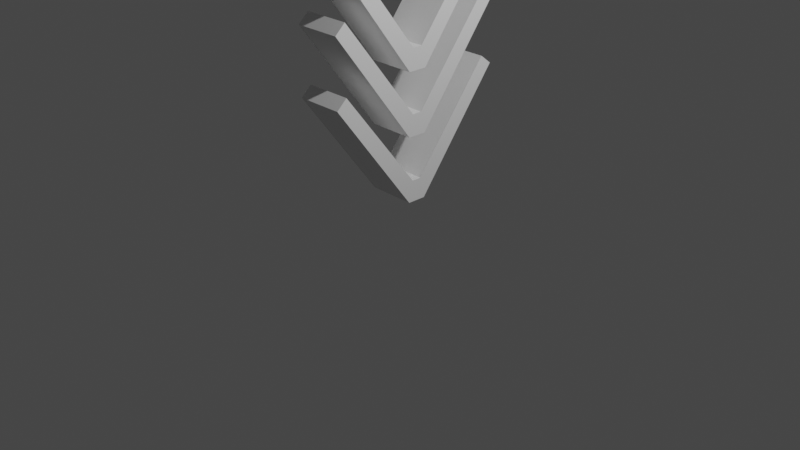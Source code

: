 # Source: PowerUp.blend  (saved by Blender 2.82.7; exported with 4.5.12 LTS)
import bpy
from mathutils import Matrix  # noqa: F401  (used for matrix-valued properties, if any)

bpy.ops.wm.read_factory_settings(use_empty=True)
scene = bpy.context.scene
scene.name = 'Scene'

# ---- collections
col_collection = bpy.data.collections.new('Collection'); scene.collection.children.link(col_collection)

# ---- materials (node trees are filled in below, after node groups)
mat_material = bpy.data.materials.new('Material')
mat_material.alpha_threshold = 0.0
mat_material.use_transparent_shadow = False
mat_material.line_color = (0.0, 0.0, 0.0, 1.0)

# ---- material node trees
mat_material.use_nodes = True; mat_material.node_tree.nodes.clear()
_N = mat_material.node_tree.nodes; _L = mat_material.node_tree.links
n0 = _N.new('ShaderNodeOutputMaterial'); n0.name = 'Material Output'; n0.location = (300, 300)
n1 = _N.new('ShaderNodeBsdfPrincipled'); n1.name = 'Principled BSDF'; n1.location = (10, 300)
n1.distribution = 'GGX'
n1.subsurface_method = 'BURLEY'
n1.inputs[2].default_value = 0.4
n1.inputs[3].default_value = 1.45
n1.inputs[27].default_value = (0.0, 0.0, 0.0, 1.0)
n1.inputs[28].default_value = 1.0
_L.new(n1.outputs[0], n0.inputs[0])
n0.is_active_output = True

# ---- world
world_world = bpy.data.worlds.new('World'); scene.world = world_world
world_world.use_nodes = True; world_world.node_tree.nodes.clear()
_N = world_world.node_tree.nodes; _L = world_world.node_tree.links
n0 = _N.new('ShaderNodeOutputWorld'); n0.name = 'World Output'; n0.location = (300, 300)
n1 = _N.new('ShaderNodeBackground'); n1.name = 'Background'; n1.location = (10, 300)
n1.inputs[0].default_value = (0.05088, 0.05088, 0.05088, 1.0)
_L.new(n1.outputs[0], n0.inputs[0])
n0.is_active_output = True
world_world.color = (0.05088, 0.05088, 0.05088)
world_world.use_sun_shadow = False
world_world.sun_shadow_jitter_overblur = 0.0

# ---- cameras
cam_camera = bpy.data.cameras.new('Camera')
cam_camera.clip_end = 100.0
cam_camera.ortho_scale = 7.314

# ---- lights
light_light = bpy.data.lights.new('Light', 'POINT')
light_light.transmission_factor = 0.0
light_light.energy = 1000.0
light_light.shadow_soft_size = 0.1
light_light.shadow_maximum_resolution = 0.006
light_light.use_absolute_resolution = True

# ---- meshes
me_cube = bpy.data.meshes.new('Cube')
me_cube.from_pydata([(1.0, 0.03906, -1.0), (1.0, -0.09917, -1.0), (-1.0, 0.03906, -1.0), (-1.0, -0.09917, -1.0), (1.0, -0.715, 0.7314), (-1.0, -0.715, 0.7314), (1.0, 0.6658, 0.7446), (-1.0, 0.6658, 0.7446), (1.0, -0.06755, -0.6696), (1.0, -0.6393, 0.8812), (-1.0, -0.6393, 0.8812), (-1.0, -0.06755, -0.6696), (1.0, 0.579, 0.8864), (1.0, 0.004095, -0.6696), (-1.0, 0.004095, -0.6696), (-1.0, 0.579, 0.8864)], [], [(2, 0, 1, 3), (1, 4, 5, 3), (3, 5, 10, 11, 14, 15, 7, 2), (2, 7, 6, 0), (0, 6, 12, 13, 8, 9, 4, 1), (9, 10, 5, 4), (8, 11, 10, 9), (13, 14, 11, 8), (14, 13, 12, 15), (15, 12, 6, 7)])
_uv = me_cube.uv_layers.new(name='UVMap')
_uv.uv.foreach_set('vector', [0.125, 0.5, 0.375, 0.5, 0.375, 0.75, 0.125, 0.75, 0.375, 0.75, 0.6182, 0.75, 0.6182, 1.0, 0.375, 1.0, 0.375, 0.0, 0.6182, 0.0, 0.6205, 0.002492, 0.625, 0.02527, 0.625, 0.2409, 0.6224, 0.2465, 0.6193, 0.25, 0.375, 0.25, 0.375, 0.25, 0.6193, 0.25, 0.6193, 0.5, 0.375, 0.5, 0.375, 0.5, 0.6193, 0.5, 0.6224, 0.5035, 0.625, 0.5091, 0.625, 0.7247, 0.6205, 0.7475, 0.6182, 0.75, 0.375, 0.75, 0.625, 0.7475, 0.875, 0.7475, 0.875, 0.75, 0.625, 0.75, 0.625, 0.7247, 0.875, 0.7247, 0.875, 0.7475, 0.625, 0.7475, 0.625, 0.5091, 0.875, 0.5091, 0.875, 0.7247, 0.625, 0.7247, 0.875, 0.5091, 0.625, 0.5091, 0.625, 0.5035, 0.875, 0.5035, 0.875, 0.5035, 0.625, 0.5035, 0.625, 0.5, 0.875, 0.5])
me_cube.materials.append(mat_material)
me_cube.use_remesh_preserve_volume = False
me_cube.use_remesh_preserve_attributes = False
me_cube.use_mirror_vertex_groups = False
me_cube.update()
me_cube_003 = bpy.data.meshes.new('Cube.003')
me_cube_003.from_pydata([(1.0, 0.03906, -1.0), (1.0, -0.09917, -1.0), (-1.0, 0.03906, -1.0), (-1.0, -0.09917, -1.0), (1.0, -0.715, 0.7314), (-1.0, -0.715, 0.7314), (1.0, 0.6658, 0.7446), (-1.0, 0.6658, 0.7446), (1.0, -0.06755, -0.6696), (1.0, -0.6393, 0.8812), (-1.0, -0.6393, 0.8812), (-1.0, -0.06755, -0.6696), (1.0, 0.579, 0.8864), (1.0, 0.004095, -0.6696), (-1.0, 0.004095, -0.6696), (-1.0, 0.579, 0.8864)], [], [(2, 0, 1, 3), (1, 4, 5, 3), (3, 5, 10, 11, 14, 15, 7, 2), (2, 7, 6, 0), (0, 6, 12, 13, 8, 9, 4, 1), (9, 10, 5, 4), (8, 11, 10, 9), (13, 14, 11, 8), (14, 13, 12, 15), (15, 12, 6, 7)])
_uv = me_cube_003.uv_layers.new(name='UVMap')
_uv.uv.foreach_set('vector', [0.125, 0.5, 0.375, 0.5, 0.375, 0.75, 0.125, 0.75, 0.375, 0.75, 0.6182, 0.75, 0.6182, 1.0, 0.375, 1.0, 0.375, 0.0, 0.6182, 0.0, 0.6205, 0.002492, 0.625, 0.02527, 0.625, 0.2409, 0.6224, 0.2465, 0.6193, 0.25, 0.375, 0.25, 0.375, 0.25, 0.6193, 0.25, 0.6193, 0.5, 0.375, 0.5, 0.375, 0.5, 0.6193, 0.5, 0.6224, 0.5035, 0.625, 0.5091, 0.625, 0.7247, 0.6205, 0.7475, 0.6182, 0.75, 0.375, 0.75, 0.625, 0.7475, 0.875, 0.7475, 0.875, 0.75, 0.625, 0.75, 0.625, 0.7247, 0.875, 0.7247, 0.875, 0.7475, 0.625, 0.7475, 0.625, 0.5091, 0.875, 0.5091, 0.875, 0.7247, 0.625, 0.7247, 0.875, 0.5091, 0.625, 0.5091, 0.625, 0.5035, 0.875, 0.5035, 0.875, 0.5035, 0.625, 0.5035, 0.625, 0.5, 0.875, 0.5])
me_cube_003.materials.append(mat_material)
me_cube_003.use_remesh_preserve_volume = False
me_cube_003.use_remesh_preserve_attributes = False
me_cube_003.use_mirror_vertex_groups = False
me_cube_003.update()
me_cube_004 = bpy.data.meshes.new('Cube.004')
me_cube_004.from_pydata([(1.0, 0.03906, -1.0), (1.0, -0.09917, -1.0), (-1.0, 0.03906, -1.0), (-1.0, -0.09917, -1.0), (1.0, -0.715, 0.7314), (-1.0, -0.715, 0.7314), (1.0, 0.6658, 0.7446), (-1.0, 0.6658, 0.7446), (1.0, -0.06755, -0.6696), (1.0, -0.6393, 0.8812), (-1.0, -0.6393, 0.8812), (-1.0, -0.06755, -0.6696), (1.0, 0.579, 0.8864), (1.0, 0.004095, -0.6696), (-1.0, 0.004095, -0.6696), (-1.0, 0.579, 0.8864)], [], [(2, 0, 1, 3), (1, 4, 5, 3), (3, 5, 10, 11, 14, 15, 7, 2), (2, 7, 6, 0), (0, 6, 12, 13, 8, 9, 4, 1), (9, 10, 5, 4), (8, 11, 10, 9), (13, 14, 11, 8), (14, 13, 12, 15), (15, 12, 6, 7)])
_uv = me_cube_004.uv_layers.new(name='UVMap')
_uv.uv.foreach_set('vector', [0.125, 0.5, 0.375, 0.5, 0.375, 0.75, 0.125, 0.75, 0.375, 0.75, 0.6182, 0.75, 0.6182, 1.0, 0.375, 1.0, 0.375, 0.0, 0.6182, 0.0, 0.6205, 0.002492, 0.625, 0.02527, 0.625, 0.2409, 0.6224, 0.2465, 0.6193, 0.25, 0.375, 0.25, 0.375, 0.25, 0.6193, 0.25, 0.6193, 0.5, 0.375, 0.5, 0.375, 0.5, 0.6193, 0.5, 0.6224, 0.5035, 0.625, 0.5091, 0.625, 0.7247, 0.6205, 0.7475, 0.6182, 0.75, 0.375, 0.75, 0.625, 0.7475, 0.875, 0.7475, 0.875, 0.75, 0.625, 0.75, 0.625, 0.7247, 0.875, 0.7247, 0.875, 0.7475, 0.625, 0.7475, 0.625, 0.5091, 0.875, 0.5091, 0.875, 0.7247, 0.625, 0.7247, 0.875, 0.5091, 0.625, 0.5091, 0.625, 0.5035, 0.875, 0.5035, 0.875, 0.5035, 0.625, 0.5035, 0.625, 0.5, 0.875, 0.5])
me_cube_004.materials.append(mat_material)
me_cube_004.use_remesh_preserve_volume = False
me_cube_004.use_remesh_preserve_attributes = False
me_cube_004.use_mirror_vertex_groups = False
me_cube_004.update()

# ---- objects
ob_cube = bpy.data.objects.new('Cube', me_cube)
ob_light = bpy.data.objects.new('Light', light_light)
ob_camera = bpy.data.objects.new('Camera', cam_camera)
ob_cube_001 = bpy.data.objects.new('Cube.001', me_cube_003)
ob_cube_002 = bpy.data.objects.new('Cube.002', me_cube_004)

# ---- transforms, parenting, visibility, modifiers, constraints
ob_cube.location = (0.0, 0.04333, 1.663)
ob_cube.scale = (0.25, 1.44, 0.68)
ob_cube.lock_rotations_4d = False
ob_cube.empty_display_type = 'ARROWS'
ob_cube.lineart.crease_threshold = 0.0
ob_light.location = (4.076, 1.005, 5.904)
ob_light.rotation_euler = (0.6503, 0.05522, 1.866)
ob_light.lock_rotations_4d = False
ob_light.empty_display_type = 'ARROWS'
ob_light.color = (0.0, 0.0, 0.0, 0.0)
ob_light.lineart.crease_threshold = 0.0
ob_camera.location = (7.359, -6.926, 4.958)
ob_camera.rotation_euler = (1.109, 0.0, 0.8149)
ob_camera.lock_rotations_4d = False
ob_camera.empty_display_type = 'ARROWS'
ob_camera.color = (0.0, 0.0, 0.0, 0.0)
ob_camera.display_type = 'WIRE'
ob_camera.lineart.crease_threshold = 0.0
ob_cube_001.location = (0.0, 0.04333, 0.9756)
ob_cube_001.scale = (0.25, 1.44, 0.68)
ob_cube_001.lock_rotations_4d = False
ob_cube_001.empty_display_type = 'ARROWS'
ob_cube_001.lineart.crease_threshold = 0.0
ob_cube_002.location = (0.0, 0.04333, 2.316)
ob_cube_002.scale = (0.25, 1.44, 0.68)
ob_cube_002.lock_rotations_4d = False
ob_cube_002.empty_display_type = 'ARROWS'
ob_cube_002.lineart.crease_threshold = 0.0

# ---- collection membership
col_collection.objects.link(ob_cube)
col_collection.objects.link(ob_light)
col_collection.objects.link(ob_camera)
col_collection.objects.link(ob_cube_001)
col_collection.objects.link(ob_cube_002)

# ---- scene / render settings (as saved in the file)
scene.camera = ob_camera
scene.frame_start = 1; scene.frame_end = 250; scene.frame_set(46)
scene.render.engine = 'BLENDER_EEVEE_NEXT'
scene.cycles.use_denoising = False
scene.cycles.samples = 128
scene.cycles.sampling_pattern = 'TABULATED_SOBOL'
scene.cycles.use_adaptive_sampling = False
scene.cycles.use_light_tree = False
scene.view_settings.view_transform = 'Filmic'
bpy.context.view_layer.update()
